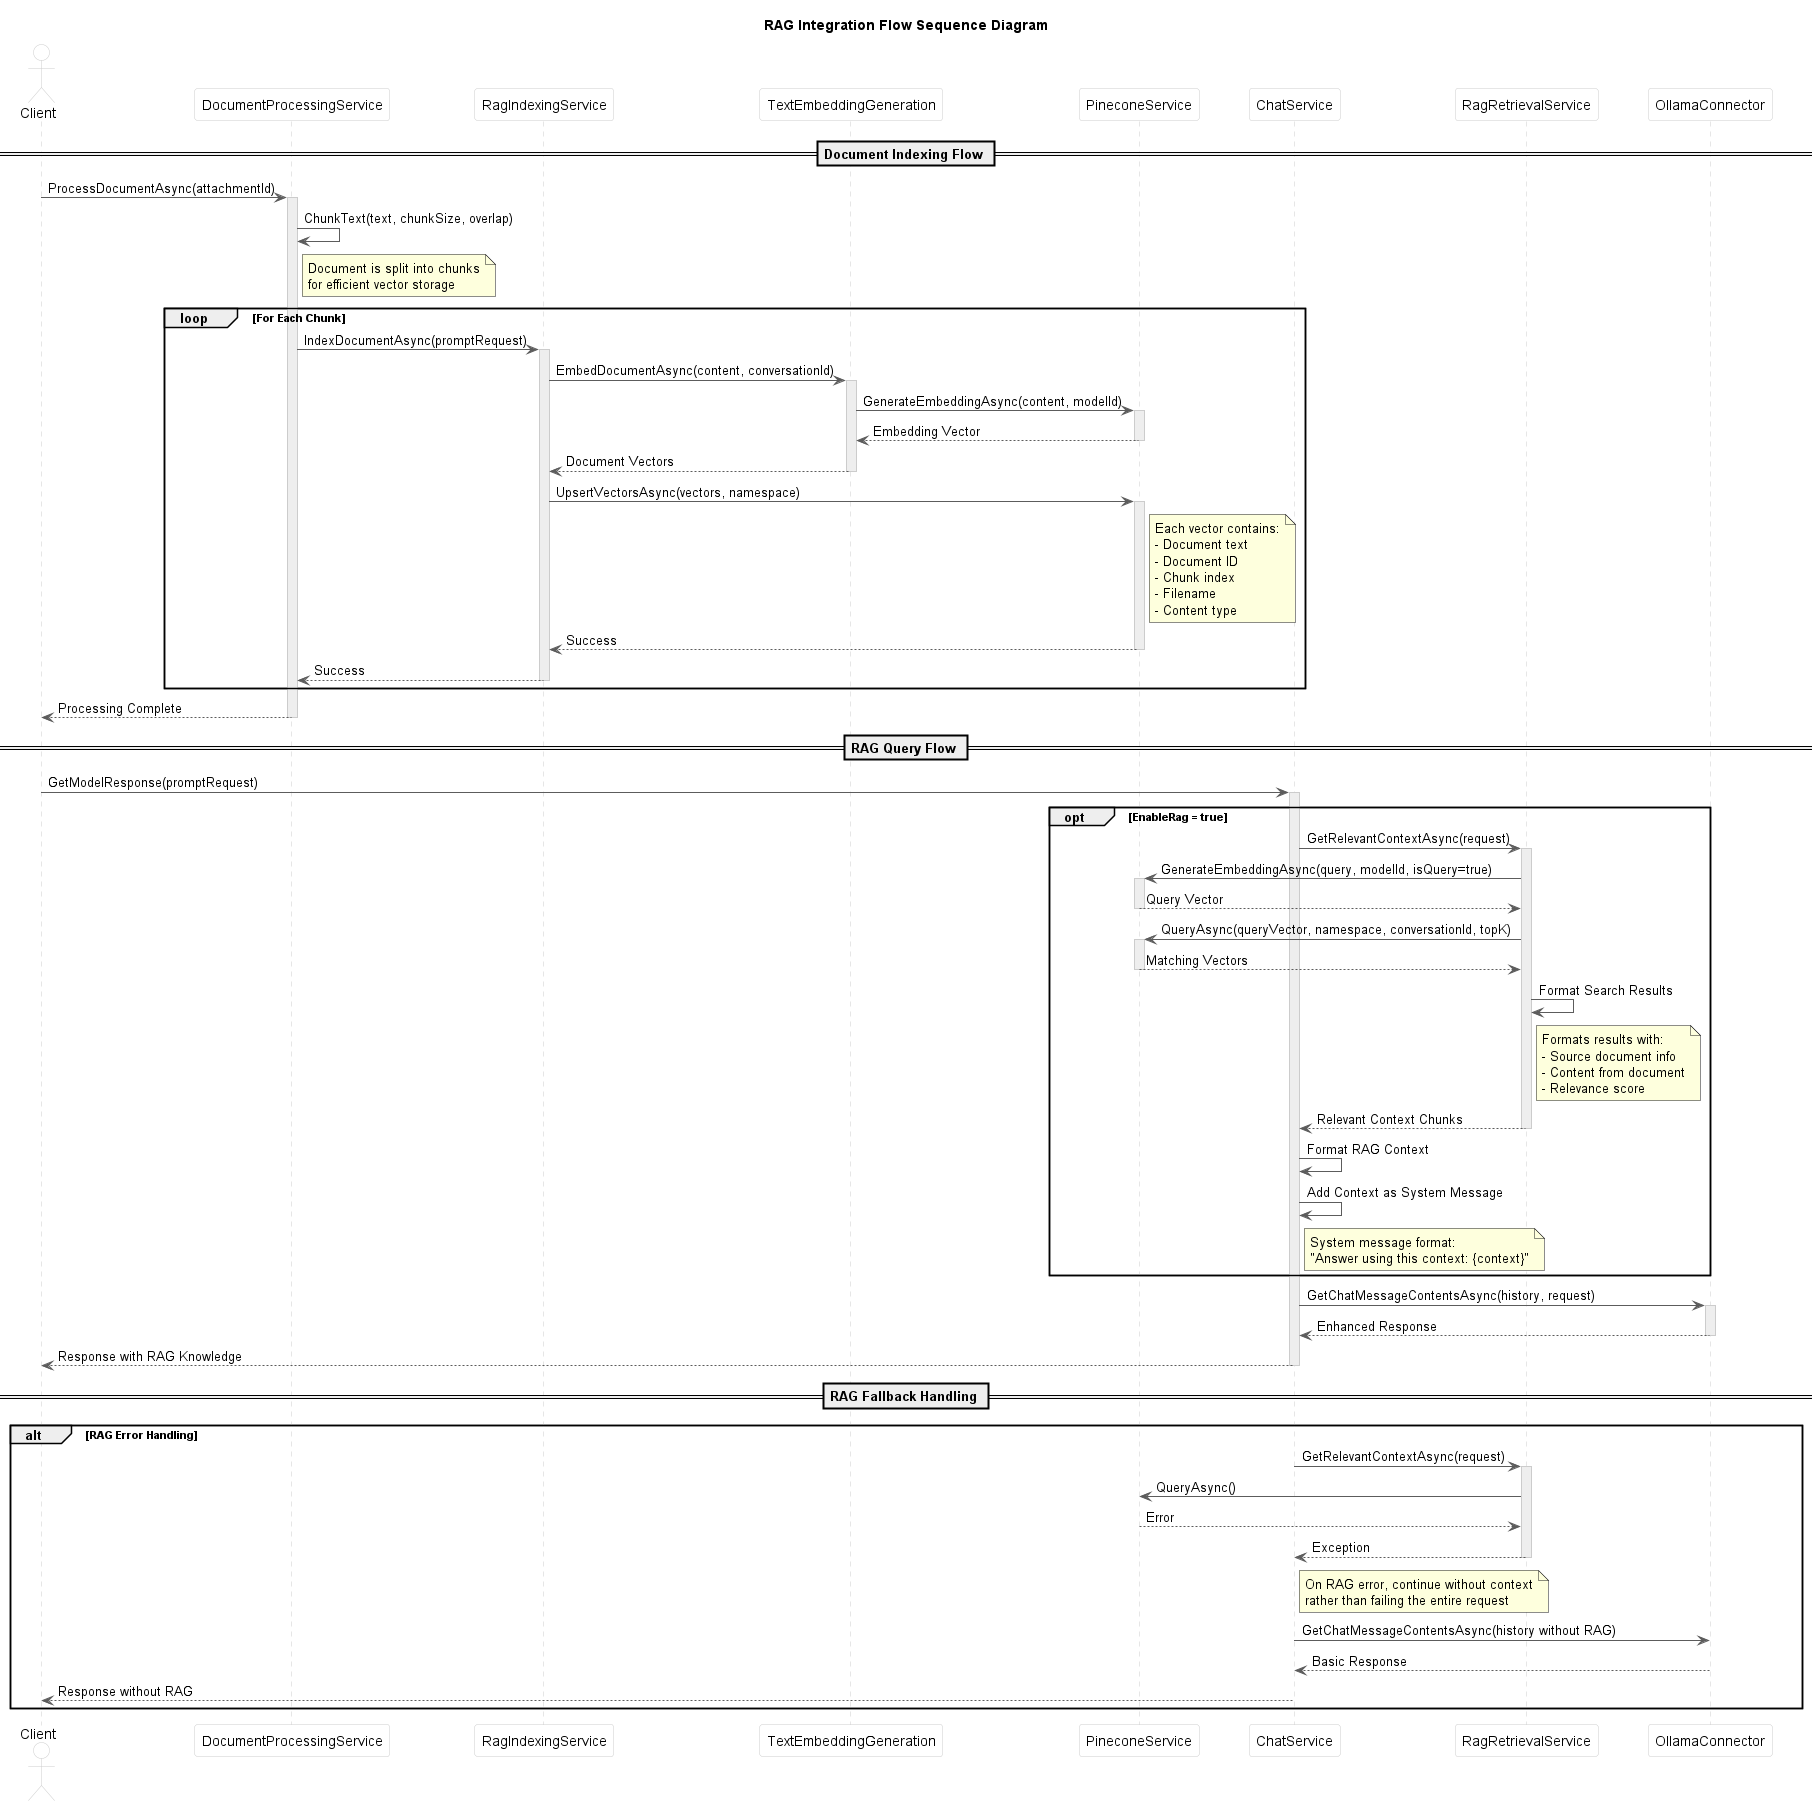

The diagram above was rendered by PlantUML. Its source (embedded in the PNG):
@startuml RAG Integration Flow

!define ACCENT_COLOR #4285F4
!define SECONDARY_COLOR #34A853
!define WARNING_COLOR #FBBC05
!define ERROR_COLOR #EA4335

!define SUCCESS #34A853
!define WARNING #FBBC05
!define FAILURE #EA4335

skinparam ParticipantPadding 20
skinparam BoxPadding 10
skinparam SequenceArrowThickness 1
skinparam SequenceGroupHeaderFontStyle bold

skinparam sequence {
    ArrowColor #5C5C5C
    LifeLineBorderColor #CCCCCC
    LifeLineBackgroundColor #EEEEEE
    
    ParticipantBorderColor #CCCCCC
    ParticipantBackgroundColor #FFFFFF
    ParticipantFontColor #000000
    
    ActorBorderColor #CCCCCC
    ActorBackgroundColor #FFFFFF
    ActorFontColor #000000
}

title RAG Integration Flow Sequence Diagram

actor "Client" as client
participant "DocumentProcessingService" as procService
participant "RagIndexingService" as indexingService
participant "TextEmbeddingGeneration" as embeddingService
participant "PineconeService" as vectorDb
participant "ChatService" as chatService
participant "RagRetrievalService" as retrievalService
participant "OllamaConnector" as llm

== Document Indexing Flow ==

client -> procService : ProcessDocumentAsync(attachmentId)
activate procService

procService -> procService : ChunkText(text, chunkSize, overlap)
note right of procService
  Document is split into chunks
  for efficient vector storage
end note

loop For Each Chunk
    procService -> indexingService : IndexDocumentAsync(promptRequest)
    activate indexingService
    
    indexingService -> embeddingService : EmbedDocumentAsync(content, conversationId)
    activate embeddingService
    
    embeddingService -> vectorDb : GenerateEmbeddingAsync(content, modelId)
    activate vectorDb
    vectorDb --> embeddingService : Embedding Vector
    deactivate vectorDb
    
    embeddingService --> indexingService : Document Vectors
    deactivate embeddingService
    
    indexingService -> vectorDb : UpsertVectorsAsync(vectors, namespace)
    activate vectorDb
    note right of vectorDb
      Each vector contains:
      - Document text
      - Document ID
      - Chunk index
      - Filename
      - Content type
    end note
    vectorDb --> indexingService : Success
    deactivate vectorDb
    
    indexingService --> procService : Success
    deactivate indexingService
end

procService --> client : Processing Complete
deactivate procService

== RAG Query Flow ==

client -> chatService : GetModelResponse(promptRequest)
activate chatService

opt EnableRag = true
    chatService -> retrievalService : GetRelevantContextAsync(request)
    activate retrievalService
    
    retrievalService -> vectorDb : GenerateEmbeddingAsync(query, modelId, isQuery=true)
    activate vectorDb
    vectorDb --> retrievalService : Query Vector
    deactivate vectorDb
    
    retrievalService -> vectorDb : QueryAsync(queryVector, namespace, conversationId, topK)
    activate vectorDb
    vectorDb --> retrievalService : Matching Vectors
    deactivate vectorDb
    
    retrievalService -> retrievalService : Format Search Results
    note right of retrievalService
      Formats results with:
      - Source document info
      - Content from document
      - Relevance score
    end note
    
    retrievalService --> chatService : Relevant Context Chunks
    deactivate retrievalService
    
    chatService -> chatService : Format RAG Context
    chatService -> chatService : Add Context as System Message
    note right of chatService
      System message format:
      "Answer using this context: {context}"
    end note
end

chatService -> llm : GetChatMessageContentsAsync(history, request)
activate llm
llm --> chatService : Enhanced Response
deactivate llm

chatService --> client : Response with RAG Knowledge
deactivate chatService

== RAG Fallback Handling ==

alt RAG Error Handling
    chatService -> retrievalService : GetRelevantContextAsync(request)
    activate retrievalService
    retrievalService -> vectorDb : QueryAsync()
    vectorDb --> retrievalService : Error
    retrievalService --> chatService : Exception
    deactivate retrievalService
    
    note right of chatService
      On RAG error, continue without context
      rather than failing the entire request
    end note
    
    chatService -> llm : GetChatMessageContentsAsync(history without RAG)
    llm --> chatService : Basic Response
    chatService --> client : Response without RAG
end

@enduml